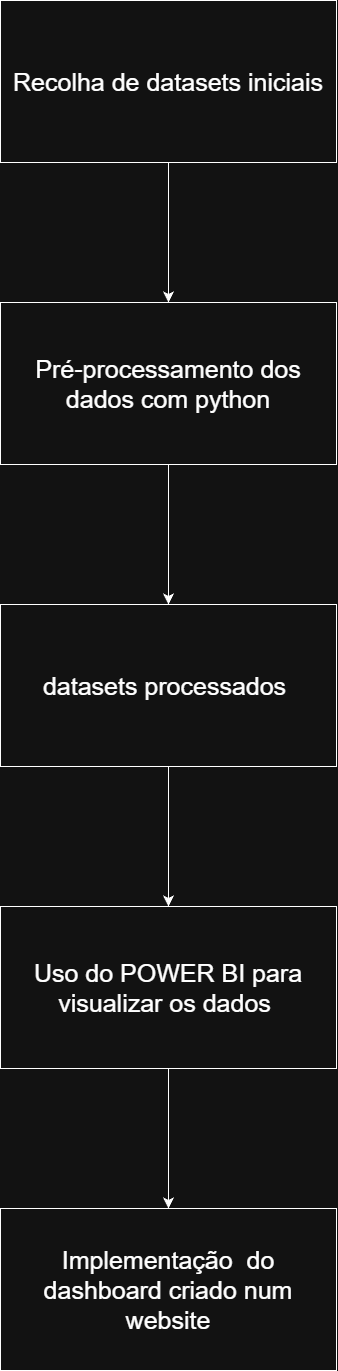

The diagram above was exported from draw.io. Its source (the exported page's mxGraphModel, read from the mxfile embedded in the PNG):
<mxGraphModel dx="4577" dy="2206" grid="0" gridSize="10" guides="1" tooltips="1" connect="1" arrows="1" fold="1" page="0" pageScale="1" pageWidth="827" pageHeight="1169" math="0" shadow="0">
  <root>
    <mxCell id="0" />
    <mxCell id="1" parent="0" />
    <mxCell id="8nCXcl4dMuWutwxUcSww-6" edge="1" parent="1" source="8nCXcl4dMuWutwxUcSww-1" style="edgeStyle=none;curved=1;rounded=0;orthogonalLoop=1;jettySize=auto;html=1;entryX=0.5;entryY=0;entryDx=0;entryDy=0;fontSize=12;startSize=8;endSize=8;" target="8nCXcl4dMuWutwxUcSww-2">
      <mxGeometry relative="1" as="geometry" />
    </mxCell>
    <mxCell id="8nCXcl4dMuWutwxUcSww-1" parent="1" style="rounded=0;whiteSpace=wrap;html=1;" value="&lt;font style=&quot;font-size: 25px;&quot;&gt;Recolha de datasets iniciais&lt;/font&gt;" vertex="1">
      <mxGeometry height="162" width="336" x="-1549" y="-205" as="geometry" />
    </mxCell>
    <mxCell id="8nCXcl4dMuWutwxUcSww-7" edge="1" parent="1" source="8nCXcl4dMuWutwxUcSww-2" style="edgeStyle=none;curved=1;rounded=0;orthogonalLoop=1;jettySize=auto;html=1;exitX=0.5;exitY=1;exitDx=0;exitDy=0;entryX=0.5;entryY=0;entryDx=0;entryDy=0;fontSize=12;startSize=8;endSize=8;" target="8nCXcl4dMuWutwxUcSww-3">
      <mxGeometry relative="1" as="geometry" />
    </mxCell>
    <mxCell id="8nCXcl4dMuWutwxUcSww-2" parent="1" style="rounded=0;whiteSpace=wrap;html=1;" value="&lt;font style=&quot;font-size: 25px;&quot;&gt;Pré-processamento dos dados com python&lt;/font&gt;" vertex="1">
      <mxGeometry height="162" width="336" x="-1549" y="97" as="geometry" />
    </mxCell>
    <mxCell id="8nCXcl4dMuWutwxUcSww-8" edge="1" parent="1" source="8nCXcl4dMuWutwxUcSww-3" style="edgeStyle=none;curved=1;rounded=0;orthogonalLoop=1;jettySize=auto;html=1;exitX=0.5;exitY=1;exitDx=0;exitDy=0;fontSize=12;startSize=8;endSize=8;" target="8nCXcl4dMuWutwxUcSww-4">
      <mxGeometry relative="1" as="geometry" />
    </mxCell>
    <mxCell id="8nCXcl4dMuWutwxUcSww-3" parent="1" style="rounded=0;whiteSpace=wrap;html=1;" value="&lt;font style=&quot;font-size: 25px;&quot;&gt;datasets processados&amp;nbsp;&lt;/font&gt;" vertex="1">
      <mxGeometry height="162" width="336" x="-1549" y="399" as="geometry" />
    </mxCell>
    <mxCell id="8nCXcl4dMuWutwxUcSww-9" edge="1" parent="1" source="8nCXcl4dMuWutwxUcSww-4" style="edgeStyle=none;curved=1;rounded=0;orthogonalLoop=1;jettySize=auto;html=1;exitX=0.5;exitY=1;exitDx=0;exitDy=0;entryX=0.5;entryY=0;entryDx=0;entryDy=0;fontSize=12;startSize=8;endSize=8;" target="8nCXcl4dMuWutwxUcSww-5">
      <mxGeometry relative="1" as="geometry" />
    </mxCell>
    <mxCell id="8nCXcl4dMuWutwxUcSww-4" parent="1" style="rounded=0;whiteSpace=wrap;html=1;" value="&lt;span style=&quot;font-size: 25px;&quot;&gt;Uso do POWER BI para visualizar os dados&amp;nbsp;&lt;/span&gt;" vertex="1">
      <mxGeometry height="162" width="336" x="-1549" y="701" as="geometry" />
    </mxCell>
    <mxCell id="8nCXcl4dMuWutwxUcSww-5" parent="1" style="rounded=0;whiteSpace=wrap;html=1;" value="&lt;font style=&quot;font-size: 25px;&quot;&gt;Implementação&amp;nbsp; do dashboard criado num website&lt;/font&gt;" vertex="1">
      <mxGeometry height="162" width="336" x="-1549" y="1003" as="geometry" />
    </mxCell>
  </root>
</mxGraphModel>